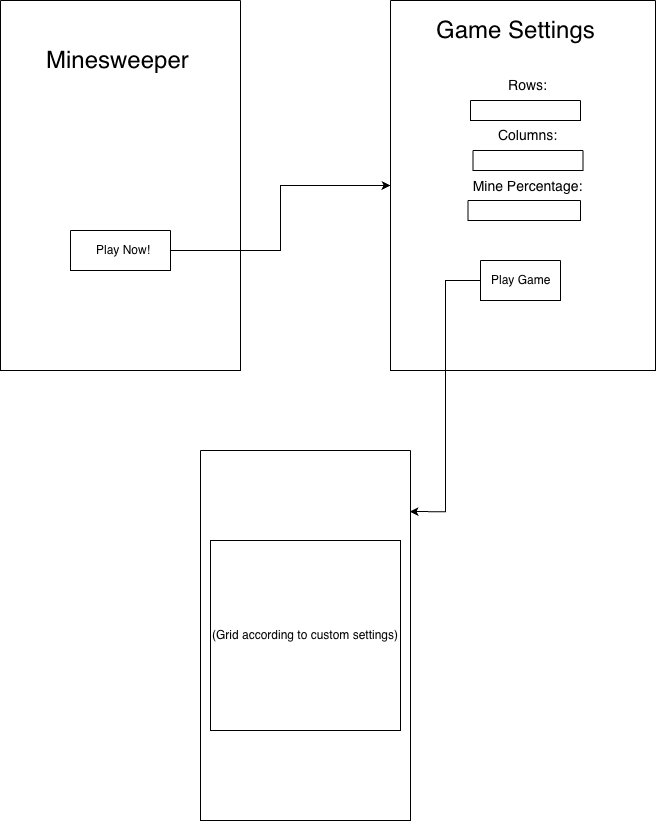

The diagram above was exported from draw.io. Its source (the exported page's mxGraphModel, read from the mxfile embedded in the PNG):
<mxGraphModel dx="1892" dy="1220" grid="1" gridSize="10" guides="1" tooltips="1" connect="1" arrows="1" fold="1" page="1" pageScale="1" pageWidth="850" pageHeight="1100" math="0" shadow="0">
  <root>
    <mxCell id="0" />
    <mxCell id="1" parent="0" />
    <mxCell id="q25fiIta-1rIWb8A_uj3-1" value="" style="swimlane;startSize=0;fillStyle=solid;" vertex="1" parent="1">
      <mxGeometry x="70" y="40" width="240" height="370" as="geometry" />
    </mxCell>
    <mxCell id="q25fiIta-1rIWb8A_uj3-6" value="&lt;font style=&quot;font-size: 24px;&quot;&gt;Minesweeper&lt;/font&gt;" style="text;strokeColor=none;fillColor=none;align=left;verticalAlign=middle;spacingLeft=4;spacingRight=4;overflow=hidden;points=[[0,0.5],[1,0.5]];portConstraint=eastwest;rotatable=0;whiteSpace=wrap;html=1;" vertex="1" parent="q25fiIta-1rIWb8A_uj3-1">
      <mxGeometry x="40" y="30" width="235" height="60" as="geometry" />
    </mxCell>
    <mxCell id="q25fiIta-1rIWb8A_uj3-9" value="" style="swimlane;startSize=0;" vertex="1" parent="q25fiIta-1rIWb8A_uj3-1">
      <mxGeometry x="70" y="230" width="100" height="40" as="geometry" />
    </mxCell>
    <mxCell id="q25fiIta-1rIWb8A_uj3-7" value="&lt;span&gt;Play Now!&lt;/span&gt;" style="text;strokeColor=none;fillColor=none;align=left;verticalAlign=middle;spacingLeft=4;spacingRight=4;overflow=hidden;points=[[0,0.5],[1,0.5]];portConstraint=eastwest;rotatable=0;whiteSpace=wrap;html=1;" vertex="1" parent="q25fiIta-1rIWb8A_uj3-9">
      <mxGeometry x="20" width="80" height="40" as="geometry" />
    </mxCell>
    <mxCell id="q25fiIta-1rIWb8A_uj3-2" value="" style="swimlane;startSize=0;" vertex="1" parent="1">
      <mxGeometry x="460" y="40" width="265" height="370" as="geometry" />
    </mxCell>
    <mxCell id="q25fiIta-1rIWb8A_uj3-14" value="" style="swimlane;startSize=0;" vertex="1" parent="q25fiIta-1rIWb8A_uj3-2">
      <mxGeometry x="80" y="100" width="110" height="20" as="geometry" />
    </mxCell>
    <mxCell id="q25fiIta-1rIWb8A_uj3-17" value="" style="swimlane;startSize=0;" vertex="1" parent="q25fiIta-1rIWb8A_uj3-2">
      <mxGeometry x="82.5" y="150" width="110" height="20" as="geometry" />
    </mxCell>
    <mxCell id="q25fiIta-1rIWb8A_uj3-18" value="" style="swimlane;startSize=0;" vertex="1" parent="q25fiIta-1rIWb8A_uj3-2">
      <mxGeometry x="77.5" y="200" width="112.5" height="20" as="geometry" />
    </mxCell>
    <mxCell id="q25fiIta-1rIWb8A_uj3-12" value="&lt;font style=&quot;font-size: 14px;&quot;&gt;Rows:&lt;br&gt;&lt;br&gt;&lt;br&gt;Columns:&lt;br&gt;&lt;br&gt;&lt;br&gt;Mine Percentage:&lt;/font&gt;" style="text;strokeColor=none;fillColor=none;align=center;verticalAlign=middle;spacingLeft=4;spacingRight=4;overflow=hidden;points=[[0,0.5],[1,0.5]];portConstraint=eastwest;rotatable=0;whiteSpace=wrap;html=1;" vertex="1" parent="q25fiIta-1rIWb8A_uj3-18">
      <mxGeometry x="-57.5" y="-140" width="235" height="150" as="geometry" />
    </mxCell>
    <mxCell id="q25fiIta-1rIWb8A_uj3-21" value="&lt;span&gt;Play Game&lt;/span&gt;" style="text;strokeColor=none;fillColor=none;align=left;verticalAlign=middle;spacingLeft=4;spacingRight=4;overflow=hidden;points=[[0,0.5],[1,0.5]];portConstraint=eastwest;rotatable=0;whiteSpace=wrap;html=1;" vertex="1" parent="q25fiIta-1rIWb8A_uj3-2">
      <mxGeometry x="95" y="260" width="80" height="40" as="geometry" />
    </mxCell>
    <mxCell id="q25fiIta-1rIWb8A_uj3-4" value="" style="swimlane;startSize=0;" vertex="1" parent="1">
      <mxGeometry x="270" y="490" width="210" height="370" as="geometry" />
    </mxCell>
    <mxCell id="q25fiIta-1rIWb8A_uj3-5" value="(Grid according to custom settings)" style="whiteSpace=wrap;html=1;aspect=fixed;" vertex="1" parent="q25fiIta-1rIWb8A_uj3-4">
      <mxGeometry x="10" y="90" width="190" height="190" as="geometry" />
    </mxCell>
    <mxCell id="q25fiIta-1rIWb8A_uj3-10" style="edgeStyle=orthogonalEdgeStyle;rounded=0;orthogonalLoop=1;jettySize=auto;html=1;exitX=1;exitY=0.5;exitDx=0;exitDy=0;" edge="1" parent="1" source="q25fiIta-1rIWb8A_uj3-7" target="q25fiIta-1rIWb8A_uj3-2">
      <mxGeometry relative="1" as="geometry" />
    </mxCell>
    <mxCell id="q25fiIta-1rIWb8A_uj3-11" value="&lt;font style=&quot;font-size: 24px;&quot;&gt;Game Settings&lt;/font&gt;" style="text;strokeColor=none;fillColor=none;align=left;verticalAlign=middle;spacingLeft=4;spacingRight=4;overflow=hidden;points=[[0,0.5],[1,0.5]];portConstraint=eastwest;rotatable=0;whiteSpace=wrap;html=1;" vertex="1" parent="1">
      <mxGeometry x="500" y="40" width="210" height="60" as="geometry" />
    </mxCell>
    <mxCell id="q25fiIta-1rIWb8A_uj3-23" value="" style="swimlane;startSize=0;" vertex="1" parent="1">
      <mxGeometry x="550" y="300" width="80" height="40" as="geometry" />
    </mxCell>
    <mxCell id="q25fiIta-1rIWb8A_uj3-24" style="edgeStyle=orthogonalEdgeStyle;rounded=0;orthogonalLoop=1;jettySize=auto;html=1;entryX=0.996;entryY=0.165;entryDx=0;entryDy=0;entryPerimeter=0;" edge="1" parent="1" source="q25fiIta-1rIWb8A_uj3-23" target="q25fiIta-1rIWb8A_uj3-4">
      <mxGeometry relative="1" as="geometry" />
    </mxCell>
  </root>
</mxGraphModel>